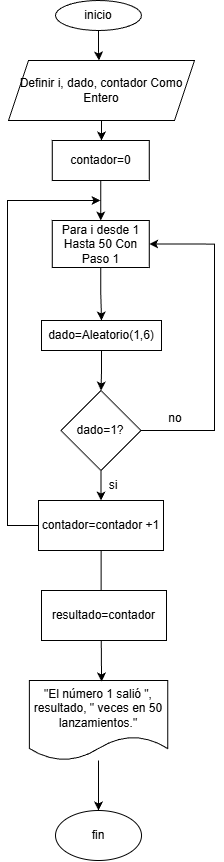

The diagram above was exported from draw.io. Its source (the exported page's mxGraphModel, read from the mxfile embedded in the PNG):
<mxGraphModel dx="2037" dy="1061" grid="1" gridSize="10" guides="1" tooltips="1" connect="1" arrows="1" fold="1" page="1" pageScale="1" pageWidth="827" pageHeight="1169" math="0" shadow="0">
  <root>
    <mxCell id="0" />
    <mxCell id="1" parent="0" />
    <mxCell id="BulhsZ3zBcEbgAX_j9on-28" edge="1" parent="1" source="BulhsZ3zBcEbgAX_j9on-2" style="edgeStyle=orthogonalEdgeStyle;rounded=0;orthogonalLoop=1;jettySize=auto;html=1;" value="">
      <mxGeometry relative="1" as="geometry">
        <mxPoint x="411.51" y="80" as="targetPoint" />
      </mxGeometry>
    </mxCell>
    <mxCell id="BulhsZ3zBcEbgAX_j9on-2" parent="1" style="ellipse;whiteSpace=wrap;html=1;" value="inicio" vertex="1">
      <mxGeometry height="30" width="86" x="368.01" y="20" as="geometry" />
    </mxCell>
    <mxCell id="BulhsZ3zBcEbgAX_j9on-5" edge="1" parent="1" source="BulhsZ3zBcEbgAX_j9on-6" style="edgeStyle=orthogonalEdgeStyle;rounded=0;orthogonalLoop=1;jettySize=auto;html=1;entryX=0.5;entryY=0;entryDx=0;entryDy=0;" target="BulhsZ3zBcEbgAX_j9on-15" value="">
      <mxGeometry relative="1" as="geometry">
        <mxPoint x="410.75" y="780" as="targetPoint" />
      </mxGeometry>
    </mxCell>
    <mxCell id="BulhsZ3zBcEbgAX_j9on-6" parent="1" style="shape=document;whiteSpace=wrap;html=1;boundedLbl=1;" value="&quot;El número 1 salió &quot;, resultado, &quot; veces en 50 lanzamientos.&quot;" vertex="1">
      <mxGeometry height="80" width="138.37" x="341.83" y="700" as="geometry" />
    </mxCell>
    <mxCell id="BulhsZ3zBcEbgAX_j9on-7" parent="1" style="rhombus;whiteSpace=wrap;html=1;" value="dado=1?" vertex="1">
      <mxGeometry height="80" width="80" x="373.49" y="410" as="geometry" />
    </mxCell>
    <mxCell id="BulhsZ3zBcEbgAX_j9on-8" edge="1" parent="1" source="BulhsZ3zBcEbgAX_j9on-7" style="edgeStyle=orthogonalEdgeStyle;rounded=0;orthogonalLoop=1;jettySize=auto;html=1;exitX=1;exitY=0.5;exitDx=0;exitDy=0;entryX=1;entryY=0.5;entryDx=0;entryDy=0;" target="BulhsZ3zBcEbgAX_j9on-14">
      <mxGeometry relative="1" as="geometry">
        <Array as="points">
          <mxPoint x="527" y="450" />
          <mxPoint x="527" y="264" />
        </Array>
        <mxPoint x="526.49" y="465" as="sourcePoint" />
        <mxPoint x="494.99" y="685" as="targetPoint" />
      </mxGeometry>
    </mxCell>
    <mxCell id="BulhsZ3zBcEbgAX_j9on-9" parent="1" style="text;html=1;whiteSpace=wrap;strokeColor=none;fillColor=none;align=center;verticalAlign=middle;rounded=0;" value="si" vertex="1">
      <mxGeometry height="30" width="60" x="396.24" y="490" as="geometry" />
    </mxCell>
    <mxCell id="BulhsZ3zBcEbgAX_j9on-10" parent="1" style="text;html=1;whiteSpace=wrap;strokeColor=none;fillColor=none;align=center;verticalAlign=middle;rounded=0;" value="no" vertex="1">
      <mxGeometry height="30" width="60" x="457.74" y="423" as="geometry" />
    </mxCell>
    <mxCell id="BulhsZ3zBcEbgAX_j9on-22" edge="1" parent="1" source="BulhsZ3zBcEbgAX_j9on-14" style="edgeStyle=orthogonalEdgeStyle;rounded=0;orthogonalLoop=1;jettySize=auto;html=1;" target="BulhsZ3zBcEbgAX_j9on-21" value="">
      <mxGeometry relative="1" as="geometry" />
    </mxCell>
    <mxCell id="BulhsZ3zBcEbgAX_j9on-14" parent="1" style="rounded=0;whiteSpace=wrap;html=1;" value="Para i desde 1 Hasta 50 Con Paso 1" vertex="1">
      <mxGeometry height="47" width="97" x="364.76" y="240" as="geometry" />
    </mxCell>
    <mxCell id="BulhsZ3zBcEbgAX_j9on-15" parent="1" style="ellipse;whiteSpace=wrap;html=1;" value="fin" vertex="1">
      <mxGeometry height="50" width="86" x="368.01" y="830" as="geometry" />
    </mxCell>
    <mxCell id="BulhsZ3zBcEbgAX_j9on-16" edge="1" parent="1" source="BulhsZ3zBcEbgAX_j9on-18" style="endArrow=classic;html=1;rounded=0;exitX=0;exitY=0.5;exitDx=0;exitDy=0;" value="">
      <mxGeometry height="50" relative="1" width="50" as="geometry">
        <Array as="points">
          <mxPoint x="320" y="545" />
          <mxPoint x="320" y="220" />
        </Array>
        <mxPoint x="290" y="470" as="sourcePoint" />
        <mxPoint x="413" y="220" as="targetPoint" />
      </mxGeometry>
    </mxCell>
    <mxCell id="BulhsZ3zBcEbgAX_j9on-17" edge="1" parent="1" source="BulhsZ3zBcEbgAX_j9on-18" style="edgeStyle=orthogonalEdgeStyle;rounded=0;orthogonalLoop=1;jettySize=auto;html=1;entryX=0.522;entryY=0.013;entryDx=0;entryDy=0;entryPerimeter=0;" target="BulhsZ3zBcEbgAX_j9on-6" value="">
      <mxGeometry relative="1" as="geometry" />
    </mxCell>
    <mxCell id="BulhsZ3zBcEbgAX_j9on-18" parent="1" style="rounded=0;whiteSpace=wrap;html=1;" value="contador=contador +1" vertex="1">
      <mxGeometry height="50" width="125" x="351" y="520" as="geometry" />
    </mxCell>
    <mxCell id="BulhsZ3zBcEbgAX_j9on-19" edge="1" parent="1" source="BulhsZ3zBcEbgAX_j9on-7" style="endArrow=classic;html=1;rounded=0;exitX=0.5;exitY=1;exitDx=0;exitDy=0;entryX=0.5;entryY=0;entryDx=0;entryDy=0;" target="BulhsZ3zBcEbgAX_j9on-18" value="">
      <mxGeometry height="50" relative="1" width="50" as="geometry">
        <mxPoint x="270.24" y="520" as="sourcePoint" />
        <mxPoint x="320.24" y="470" as="targetPoint" />
      </mxGeometry>
    </mxCell>
    <mxCell id="BulhsZ3zBcEbgAX_j9on-27" edge="1" parent="1" source="BulhsZ3zBcEbgAX_j9on-20" style="edgeStyle=orthogonalEdgeStyle;rounded=0;orthogonalLoop=1;jettySize=auto;html=1;entryX=0.5;entryY=0;entryDx=0;entryDy=0;" target="BulhsZ3zBcEbgAX_j9on-14" value="">
      <mxGeometry relative="1" as="geometry" />
    </mxCell>
    <mxCell id="BulhsZ3zBcEbgAX_j9on-20" parent="1" style="rounded=0;whiteSpace=wrap;html=1;" value="contador=0" vertex="1">
      <mxGeometry height="40" width="97" x="364.76" y="160" as="geometry" />
    </mxCell>
    <mxCell id="BulhsZ3zBcEbgAX_j9on-23" edge="1" parent="1" source="BulhsZ3zBcEbgAX_j9on-21" style="edgeStyle=orthogonalEdgeStyle;rounded=0;orthogonalLoop=1;jettySize=auto;html=1;" target="BulhsZ3zBcEbgAX_j9on-7" value="">
      <mxGeometry relative="1" as="geometry" />
    </mxCell>
    <mxCell id="BulhsZ3zBcEbgAX_j9on-21" parent="1" style="rounded=0;whiteSpace=wrap;html=1;" value="dado=Aleatorio(1,6)" vertex="1">
      <mxGeometry height="30" width="120" x="354" y="340" as="geometry" />
    </mxCell>
    <mxCell id="BulhsZ3zBcEbgAX_j9on-26" edge="1" parent="1" source="BulhsZ3zBcEbgAX_j9on-25" style="edgeStyle=orthogonalEdgeStyle;rounded=0;orthogonalLoop=1;jettySize=auto;html=1;" target="BulhsZ3zBcEbgAX_j9on-20" value="">
      <mxGeometry relative="1" as="geometry" />
    </mxCell>
    <mxCell id="BulhsZ3zBcEbgAX_j9on-25" parent="1" style="shape=parallelogram;perimeter=parallelogramPerimeter;whiteSpace=wrap;html=1;fixedSize=1;" value="Definir i, dado, contador Como Entero" vertex="1">
      <mxGeometry height="60" width="186" x="321" y="80" as="geometry" />
    </mxCell>
    <mxCell id="BulhsZ3zBcEbgAX_j9on-29" parent="1" style="rounded=0;whiteSpace=wrap;html=1;" value="resultado=contador" vertex="1">
      <mxGeometry height="50" width="125" x="354" y="610" as="geometry" />
    </mxCell>
  </root>
</mxGraphModel>